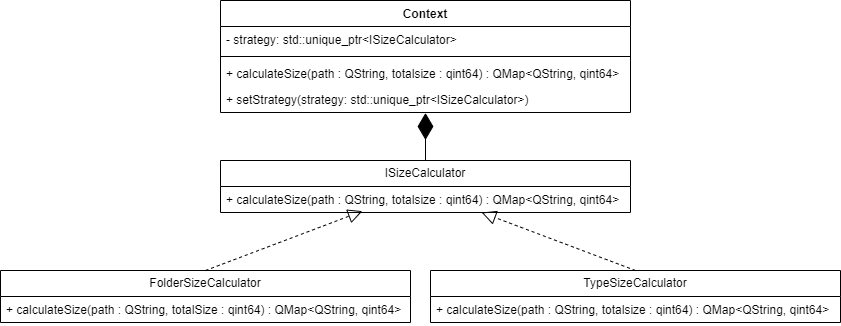

The diagram above was exported from draw.io. Its source (the exported page's mxGraphModel, read from the mxfile embedded in the PNG):
<mxGraphModel dx="875" dy="459" grid="1" gridSize="10" guides="1" tooltips="1" connect="1" arrows="1" fold="1" page="1" pageScale="1" pageWidth="827" pageHeight="1169" math="0" shadow="0">
  <root>
    <mxCell id="0" />
    <mxCell id="1" parent="0" />
    <mxCell id="p7ARbZ5Lo5G409r9eC4J-3" value="ISizeCalculator" style="swimlane;fontStyle=0;childLayout=stackLayout;horizontal=1;startSize=26;fillColor=none;horizontalStack=0;resizeParent=1;resizeParentMax=0;resizeLast=0;collapsible=1;marginBottom=0;whiteSpace=wrap;html=1;" vertex="1" parent="1">
      <mxGeometry x="220" y="210" width="410" height="52" as="geometry" />
    </mxCell>
    <mxCell id="p7ARbZ5Lo5G409r9eC4J-4" value="+&amp;nbsp;calculateSize(path : QString, totalsize : qint64) : QMap&amp;lt;QString, qint64&amp;gt;" style="text;strokeColor=none;fillColor=none;align=left;verticalAlign=top;spacingLeft=4;spacingRight=4;overflow=hidden;rotatable=0;points=[[0,0.5],[1,0.5]];portConstraint=eastwest;whiteSpace=wrap;html=1;" vertex="1" parent="p7ARbZ5Lo5G409r9eC4J-3">
      <mxGeometry y="26" width="410" height="26" as="geometry" />
    </mxCell>
    <mxCell id="p7ARbZ5Lo5G409r9eC4J-7" value="FolderSizeCalculator" style="swimlane;fontStyle=0;childLayout=stackLayout;horizontal=1;startSize=26;fillColor=none;horizontalStack=0;resizeParent=1;resizeParentMax=0;resizeLast=0;collapsible=1;marginBottom=0;whiteSpace=wrap;html=1;" vertex="1" parent="1">
      <mxGeometry y="320" width="410" height="52" as="geometry" />
    </mxCell>
    <mxCell id="p7ARbZ5Lo5G409r9eC4J-8" value="+&amp;nbsp;calculateSize(path : QString, totalSize : qint64) : QMap&amp;lt;QString, qint64&amp;gt;" style="text;strokeColor=none;fillColor=none;align=left;verticalAlign=top;spacingLeft=4;spacingRight=4;overflow=hidden;rotatable=0;points=[[0,0.5],[1,0.5]];portConstraint=eastwest;whiteSpace=wrap;html=1;" vertex="1" parent="p7ARbZ5Lo5G409r9eC4J-7">
      <mxGeometry y="26" width="410" height="26" as="geometry" />
    </mxCell>
    <mxCell id="p7ARbZ5Lo5G409r9eC4J-11" value="TypeSizeCalculator" style="swimlane;fontStyle=0;childLayout=stackLayout;horizontal=1;startSize=26;fillColor=none;horizontalStack=0;resizeParent=1;resizeParentMax=0;resizeLast=0;collapsible=1;marginBottom=0;whiteSpace=wrap;html=1;" vertex="1" parent="1">
      <mxGeometry x="430" y="320" width="410" height="52" as="geometry" />
    </mxCell>
    <mxCell id="p7ARbZ5Lo5G409r9eC4J-12" value="+&amp;nbsp;calculateSize(path : QString, totalsize : qint64) : QMap&amp;lt;QString, qint64&amp;gt;" style="text;strokeColor=none;fillColor=none;align=left;verticalAlign=top;spacingLeft=4;spacingRight=4;overflow=hidden;rotatable=0;points=[[0,0.5],[1,0.5]];portConstraint=eastwest;whiteSpace=wrap;html=1;" vertex="1" parent="p7ARbZ5Lo5G409r9eC4J-11">
      <mxGeometry y="26" width="410" height="26" as="geometry" />
    </mxCell>
    <mxCell id="p7ARbZ5Lo5G409r9eC4J-15" value="" style="endArrow=block;dashed=1;endFill=0;endSize=12;html=1;rounded=0;exitX=0.5;exitY=0;exitDx=0;exitDy=0;entryX=0.346;entryY=0.948;entryDx=0;entryDy=0;entryPerimeter=0;" edge="1" parent="1" source="p7ARbZ5Lo5G409r9eC4J-7" target="p7ARbZ5Lo5G409r9eC4J-4">
      <mxGeometry width="160" relative="1" as="geometry">
        <mxPoint x="80" y="250" as="sourcePoint" />
        <mxPoint x="240" y="250" as="targetPoint" />
      </mxGeometry>
    </mxCell>
    <mxCell id="p7ARbZ5Lo5G409r9eC4J-16" value="" style="endArrow=block;dashed=1;endFill=0;endSize=12;html=1;rounded=0;exitX=0.5;exitY=0;exitDx=0;exitDy=0;entryX=0.637;entryY=1.001;entryDx=0;entryDy=0;entryPerimeter=0;" edge="1" parent="1" source="p7ARbZ5Lo5G409r9eC4J-11" target="p7ARbZ5Lo5G409r9eC4J-4">
      <mxGeometry width="160" relative="1" as="geometry">
        <mxPoint x="550" y="410" as="sourcePoint" />
        <mxPoint x="710" y="410" as="targetPoint" />
      </mxGeometry>
    </mxCell>
    <mxCell id="p7ARbZ5Lo5G409r9eC4J-17" value="Context" style="swimlane;fontStyle=1;align=center;verticalAlign=top;childLayout=stackLayout;horizontal=1;startSize=26;horizontalStack=0;resizeParent=1;resizeParentMax=0;resizeLast=0;collapsible=1;marginBottom=0;whiteSpace=wrap;html=1;" vertex="1" parent="1">
      <mxGeometry x="220" y="50" width="410" height="112" as="geometry" />
    </mxCell>
    <mxCell id="p7ARbZ5Lo5G409r9eC4J-18" value="- strategy: std::unique_ptr&amp;lt;ISizeCalculator&amp;gt;" style="text;strokeColor=none;fillColor=none;align=left;verticalAlign=top;spacingLeft=4;spacingRight=4;overflow=hidden;rotatable=0;points=[[0,0.5],[1,0.5]];portConstraint=eastwest;whiteSpace=wrap;html=1;" vertex="1" parent="p7ARbZ5Lo5G409r9eC4J-17">
      <mxGeometry y="26" width="410" height="26" as="geometry" />
    </mxCell>
    <mxCell id="p7ARbZ5Lo5G409r9eC4J-19" value="" style="line;strokeWidth=1;fillColor=none;align=left;verticalAlign=middle;spacingTop=-1;spacingLeft=3;spacingRight=3;rotatable=0;labelPosition=right;points=[];portConstraint=eastwest;strokeColor=inherit;" vertex="1" parent="p7ARbZ5Lo5G409r9eC4J-17">
      <mxGeometry y="52" width="410" height="8" as="geometry" />
    </mxCell>
    <mxCell id="p7ARbZ5Lo5G409r9eC4J-20" value="+&amp;nbsp;calculateSize(path : QString, totalsize : qint64) : QMap&amp;lt;QString, qint64&amp;gt;" style="text;strokeColor=none;fillColor=none;align=left;verticalAlign=top;spacingLeft=4;spacingRight=4;overflow=hidden;rotatable=0;points=[[0,0.5],[1,0.5]];portConstraint=eastwest;whiteSpace=wrap;html=1;" vertex="1" parent="p7ARbZ5Lo5G409r9eC4J-17">
      <mxGeometry y="60" width="410" height="26" as="geometry" />
    </mxCell>
    <mxCell id="p7ARbZ5Lo5G409r9eC4J-21" value="+ setStrategy(strategy: std::unique_ptr&amp;lt;ISizeCalculator&amp;gt;)" style="text;strokeColor=none;fillColor=none;align=left;verticalAlign=top;spacingLeft=4;spacingRight=4;overflow=hidden;rotatable=0;points=[[0,0.5],[1,0.5]];portConstraint=eastwest;whiteSpace=wrap;html=1;" vertex="1" parent="p7ARbZ5Lo5G409r9eC4J-17">
      <mxGeometry y="86" width="410" height="26" as="geometry" />
    </mxCell>
    <mxCell id="p7ARbZ5Lo5G409r9eC4J-22" value="" style="endArrow=diamondThin;endFill=1;endSize=24;html=1;rounded=0;exitX=0.5;exitY=0;exitDx=0;exitDy=0;entryX=0.5;entryY=1.019;entryDx=0;entryDy=0;entryPerimeter=0;" edge="1" parent="1" source="p7ARbZ5Lo5G409r9eC4J-3" target="p7ARbZ5Lo5G409r9eC4J-21">
      <mxGeometry width="160" relative="1" as="geometry">
        <mxPoint x="220" y="180" as="sourcePoint" />
        <mxPoint x="380" y="180" as="targetPoint" />
      </mxGeometry>
    </mxCell>
  </root>
</mxGraphModel>